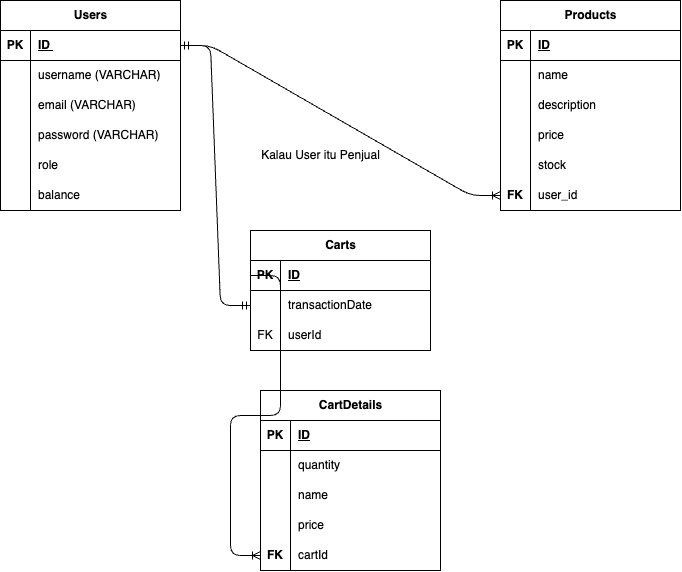

The diagram above was exported from draw.io. Its source (the exported page's mxGraphModel, read from the mxfile embedded in the PNG):
<mxGraphModel dx="515" dy="443" grid="1" gridSize="10" guides="1" tooltips="1" connect="1" arrows="1" fold="1" page="1" pageScale="1" pageWidth="850" pageHeight="1100" math="0" shadow="0">
  <root>
    <mxCell id="0" />
    <mxCell id="1" parent="0" />
    <mxCell id="7" value="Users" style="shape=table;startSize=30;container=1;collapsible=1;childLayout=tableLayout;fixedRows=1;rowLines=0;fontStyle=1;align=center;resizeLast=1;html=1;" parent="1" vertex="1">
      <mxGeometry x="50" y="60" width="180" height="210" as="geometry" />
    </mxCell>
    <mxCell id="8" value="" style="shape=tableRow;horizontal=0;startSize=0;swimlaneHead=0;swimlaneBody=0;fillColor=none;collapsible=0;dropTarget=0;points=[[0,0.5],[1,0.5]];portConstraint=eastwest;top=0;left=0;right=0;bottom=1;" parent="7" vertex="1">
      <mxGeometry y="30" width="180" height="30" as="geometry" />
    </mxCell>
    <mxCell id="9" value="PK" style="shape=partialRectangle;connectable=0;fillColor=none;top=0;left=0;bottom=0;right=0;fontStyle=1;overflow=hidden;whiteSpace=wrap;html=1;" parent="8" vertex="1">
      <mxGeometry width="30" height="30" as="geometry">
        <mxRectangle width="30" height="30" as="alternateBounds" />
      </mxGeometry>
    </mxCell>
    <mxCell id="10" value="ID&amp;nbsp;" style="shape=partialRectangle;connectable=0;fillColor=none;top=0;left=0;bottom=0;right=0;align=left;spacingLeft=6;fontStyle=5;overflow=hidden;whiteSpace=wrap;html=1;" parent="8" vertex="1">
      <mxGeometry x="30" width="150" height="30" as="geometry">
        <mxRectangle width="150" height="30" as="alternateBounds" />
      </mxGeometry>
    </mxCell>
    <mxCell id="11" value="" style="shape=tableRow;horizontal=0;startSize=0;swimlaneHead=0;swimlaneBody=0;fillColor=none;collapsible=0;dropTarget=0;points=[[0,0.5],[1,0.5]];portConstraint=eastwest;top=0;left=0;right=0;bottom=0;" parent="7" vertex="1">
      <mxGeometry y="60" width="180" height="30" as="geometry" />
    </mxCell>
    <mxCell id="12" value="" style="shape=partialRectangle;connectable=0;fillColor=none;top=0;left=0;bottom=0;right=0;editable=1;overflow=hidden;whiteSpace=wrap;html=1;" parent="11" vertex="1">
      <mxGeometry width="30" height="30" as="geometry">
        <mxRectangle width="30" height="30" as="alternateBounds" />
      </mxGeometry>
    </mxCell>
    <mxCell id="13" value="username (VARCHAR)" style="shape=partialRectangle;connectable=0;fillColor=none;top=0;left=0;bottom=0;right=0;align=left;spacingLeft=6;overflow=hidden;whiteSpace=wrap;html=1;" parent="11" vertex="1">
      <mxGeometry x="30" width="150" height="30" as="geometry">
        <mxRectangle width="150" height="30" as="alternateBounds" />
      </mxGeometry>
    </mxCell>
    <mxCell id="14" value="" style="shape=tableRow;horizontal=0;startSize=0;swimlaneHead=0;swimlaneBody=0;fillColor=none;collapsible=0;dropTarget=0;points=[[0,0.5],[1,0.5]];portConstraint=eastwest;top=0;left=0;right=0;bottom=0;" parent="7" vertex="1">
      <mxGeometry y="90" width="180" height="30" as="geometry" />
    </mxCell>
    <mxCell id="15" value="" style="shape=partialRectangle;connectable=0;fillColor=none;top=0;left=0;bottom=0;right=0;editable=1;overflow=hidden;whiteSpace=wrap;html=1;" parent="14" vertex="1">
      <mxGeometry width="30" height="30" as="geometry">
        <mxRectangle width="30" height="30" as="alternateBounds" />
      </mxGeometry>
    </mxCell>
    <mxCell id="16" value="email (VARCHAR)" style="shape=partialRectangle;connectable=0;fillColor=none;top=0;left=0;bottom=0;right=0;align=left;spacingLeft=6;overflow=hidden;whiteSpace=wrap;html=1;" parent="14" vertex="1">
      <mxGeometry x="30" width="150" height="30" as="geometry">
        <mxRectangle width="150" height="30" as="alternateBounds" />
      </mxGeometry>
    </mxCell>
    <mxCell id="126" value="" style="shape=tableRow;horizontal=0;startSize=0;swimlaneHead=0;swimlaneBody=0;fillColor=none;collapsible=0;dropTarget=0;points=[[0,0.5],[1,0.5]];portConstraint=eastwest;top=0;left=0;right=0;bottom=0;" parent="7" vertex="1">
      <mxGeometry y="120" width="180" height="30" as="geometry" />
    </mxCell>
    <mxCell id="127" value="" style="shape=partialRectangle;connectable=0;fillColor=none;top=0;left=0;bottom=0;right=0;editable=1;overflow=hidden;whiteSpace=wrap;html=1;" parent="126" vertex="1">
      <mxGeometry width="30" height="30" as="geometry">
        <mxRectangle width="30" height="30" as="alternateBounds" />
      </mxGeometry>
    </mxCell>
    <mxCell id="128" value="password (VARCHAR)" style="shape=partialRectangle;connectable=0;fillColor=none;top=0;left=0;bottom=0;right=0;align=left;spacingLeft=6;overflow=hidden;whiteSpace=wrap;html=1;" parent="126" vertex="1">
      <mxGeometry x="30" width="150" height="30" as="geometry">
        <mxRectangle width="150" height="30" as="alternateBounds" />
      </mxGeometry>
    </mxCell>
    <mxCell id="129" value="" style="shape=tableRow;horizontal=0;startSize=0;swimlaneHead=0;swimlaneBody=0;fillColor=none;collapsible=0;dropTarget=0;points=[[0,0.5],[1,0.5]];portConstraint=eastwest;top=0;left=0;right=0;bottom=0;" parent="7" vertex="1">
      <mxGeometry y="150" width="180" height="30" as="geometry" />
    </mxCell>
    <mxCell id="130" value="" style="shape=partialRectangle;connectable=0;fillColor=none;top=0;left=0;bottom=0;right=0;editable=1;overflow=hidden;whiteSpace=wrap;html=1;" parent="129" vertex="1">
      <mxGeometry width="30" height="30" as="geometry">
        <mxRectangle width="30" height="30" as="alternateBounds" />
      </mxGeometry>
    </mxCell>
    <mxCell id="131" value="role" style="shape=partialRectangle;connectable=0;fillColor=none;top=0;left=0;bottom=0;right=0;align=left;spacingLeft=6;overflow=hidden;whiteSpace=wrap;html=1;" parent="129" vertex="1">
      <mxGeometry x="30" width="150" height="30" as="geometry">
        <mxRectangle width="150" height="30" as="alternateBounds" />
      </mxGeometry>
    </mxCell>
    <mxCell id="17" value="" style="shape=tableRow;horizontal=0;startSize=0;swimlaneHead=0;swimlaneBody=0;fillColor=none;collapsible=0;dropTarget=0;points=[[0,0.5],[1,0.5]];portConstraint=eastwest;top=0;left=0;right=0;bottom=0;" parent="7" vertex="1">
      <mxGeometry y="180" width="180" height="30" as="geometry" />
    </mxCell>
    <mxCell id="18" value="" style="shape=partialRectangle;connectable=0;fillColor=none;top=0;left=0;bottom=0;right=0;editable=1;overflow=hidden;whiteSpace=wrap;html=1;" parent="17" vertex="1">
      <mxGeometry width="30" height="30" as="geometry">
        <mxRectangle width="30" height="30" as="alternateBounds" />
      </mxGeometry>
    </mxCell>
    <mxCell id="19" value="balance" style="shape=partialRectangle;connectable=0;fillColor=none;top=0;left=0;bottom=0;right=0;align=left;spacingLeft=6;overflow=hidden;whiteSpace=wrap;html=1;" parent="17" vertex="1">
      <mxGeometry x="30" width="150" height="30" as="geometry">
        <mxRectangle width="150" height="30" as="alternateBounds" />
      </mxGeometry>
    </mxCell>
    <mxCell id="103" value="Products" style="shape=table;startSize=30;container=1;collapsible=1;childLayout=tableLayout;fixedRows=1;rowLines=0;fontStyle=1;align=center;resizeLast=1;html=1;" parent="1" vertex="1">
      <mxGeometry x="550" y="60" width="180" height="210" as="geometry" />
    </mxCell>
    <mxCell id="104" value="" style="shape=tableRow;horizontal=0;startSize=0;swimlaneHead=0;swimlaneBody=0;fillColor=none;collapsible=0;dropTarget=0;points=[[0,0.5],[1,0.5]];portConstraint=eastwest;top=0;left=0;right=0;bottom=1;" parent="103" vertex="1">
      <mxGeometry y="30" width="180" height="30" as="geometry" />
    </mxCell>
    <mxCell id="105" value="PK" style="shape=partialRectangle;connectable=0;fillColor=none;top=0;left=0;bottom=0;right=0;fontStyle=1;overflow=hidden;whiteSpace=wrap;html=1;" parent="104" vertex="1">
      <mxGeometry width="30" height="30" as="geometry">
        <mxRectangle width="30" height="30" as="alternateBounds" />
      </mxGeometry>
    </mxCell>
    <mxCell id="106" value="ID" style="shape=partialRectangle;connectable=0;fillColor=none;top=0;left=0;bottom=0;right=0;align=left;spacingLeft=6;fontStyle=5;overflow=hidden;whiteSpace=wrap;html=1;" parent="104" vertex="1">
      <mxGeometry x="30" width="150" height="30" as="geometry">
        <mxRectangle width="150" height="30" as="alternateBounds" />
      </mxGeometry>
    </mxCell>
    <mxCell id="107" value="" style="shape=tableRow;horizontal=0;startSize=0;swimlaneHead=0;swimlaneBody=0;fillColor=none;collapsible=0;dropTarget=0;points=[[0,0.5],[1,0.5]];portConstraint=eastwest;top=0;left=0;right=0;bottom=0;" parent="103" vertex="1">
      <mxGeometry y="60" width="180" height="30" as="geometry" />
    </mxCell>
    <mxCell id="108" value="" style="shape=partialRectangle;connectable=0;fillColor=none;top=0;left=0;bottom=0;right=0;editable=1;overflow=hidden;whiteSpace=wrap;html=1;" parent="107" vertex="1">
      <mxGeometry width="30" height="30" as="geometry">
        <mxRectangle width="30" height="30" as="alternateBounds" />
      </mxGeometry>
    </mxCell>
    <mxCell id="109" value="name" style="shape=partialRectangle;connectable=0;fillColor=none;top=0;left=0;bottom=0;right=0;align=left;spacingLeft=6;overflow=hidden;whiteSpace=wrap;html=1;" parent="107" vertex="1">
      <mxGeometry x="30" width="150" height="30" as="geometry">
        <mxRectangle width="150" height="30" as="alternateBounds" />
      </mxGeometry>
    </mxCell>
    <mxCell id="110" value="" style="shape=tableRow;horizontal=0;startSize=0;swimlaneHead=0;swimlaneBody=0;fillColor=none;collapsible=0;dropTarget=0;points=[[0,0.5],[1,0.5]];portConstraint=eastwest;top=0;left=0;right=0;bottom=0;" parent="103" vertex="1">
      <mxGeometry y="90" width="180" height="30" as="geometry" />
    </mxCell>
    <mxCell id="111" value="" style="shape=partialRectangle;connectable=0;fillColor=none;top=0;left=0;bottom=0;right=0;editable=1;overflow=hidden;whiteSpace=wrap;html=1;" parent="110" vertex="1">
      <mxGeometry width="30" height="30" as="geometry">
        <mxRectangle width="30" height="30" as="alternateBounds" />
      </mxGeometry>
    </mxCell>
    <mxCell id="112" value="description" style="shape=partialRectangle;connectable=0;fillColor=none;top=0;left=0;bottom=0;right=0;align=left;spacingLeft=6;overflow=hidden;whiteSpace=wrap;html=1;" parent="110" vertex="1">
      <mxGeometry x="30" width="150" height="30" as="geometry">
        <mxRectangle width="150" height="30" as="alternateBounds" />
      </mxGeometry>
    </mxCell>
    <mxCell id="113" value="" style="shape=tableRow;horizontal=0;startSize=0;swimlaneHead=0;swimlaneBody=0;fillColor=none;collapsible=0;dropTarget=0;points=[[0,0.5],[1,0.5]];portConstraint=eastwest;top=0;left=0;right=0;bottom=0;" parent="103" vertex="1">
      <mxGeometry y="120" width="180" height="30" as="geometry" />
    </mxCell>
    <mxCell id="114" value="" style="shape=partialRectangle;connectable=0;fillColor=none;top=0;left=0;bottom=0;right=0;editable=1;overflow=hidden;whiteSpace=wrap;html=1;" parent="113" vertex="1">
      <mxGeometry width="30" height="30" as="geometry">
        <mxRectangle width="30" height="30" as="alternateBounds" />
      </mxGeometry>
    </mxCell>
    <mxCell id="115" value="price" style="shape=partialRectangle;connectable=0;fillColor=none;top=0;left=0;bottom=0;right=0;align=left;spacingLeft=6;overflow=hidden;whiteSpace=wrap;html=1;" parent="113" vertex="1">
      <mxGeometry x="30" width="150" height="30" as="geometry">
        <mxRectangle width="150" height="30" as="alternateBounds" />
      </mxGeometry>
    </mxCell>
    <mxCell id="116" value="" style="shape=tableRow;horizontal=0;startSize=0;swimlaneHead=0;swimlaneBody=0;fillColor=none;collapsible=0;dropTarget=0;points=[[0,0.5],[1,0.5]];portConstraint=eastwest;top=0;left=0;right=0;bottom=0;" parent="103" vertex="1">
      <mxGeometry y="150" width="180" height="30" as="geometry" />
    </mxCell>
    <mxCell id="117" value="" style="shape=partialRectangle;connectable=0;fillColor=none;top=0;left=0;bottom=0;right=0;editable=1;overflow=hidden;whiteSpace=wrap;html=1;" parent="116" vertex="1">
      <mxGeometry width="30" height="30" as="geometry">
        <mxRectangle width="30" height="30" as="alternateBounds" />
      </mxGeometry>
    </mxCell>
    <mxCell id="118" value="stock" style="shape=partialRectangle;connectable=0;fillColor=none;top=0;left=0;bottom=0;right=0;align=left;spacingLeft=6;overflow=hidden;whiteSpace=wrap;html=1;" parent="116" vertex="1">
      <mxGeometry x="30" width="150" height="30" as="geometry">
        <mxRectangle width="150" height="30" as="alternateBounds" />
      </mxGeometry>
    </mxCell>
    <mxCell id="119" value="" style="shape=tableRow;horizontal=0;startSize=0;swimlaneHead=0;swimlaneBody=0;fillColor=none;collapsible=0;dropTarget=0;points=[[0,0.5],[1,0.5]];portConstraint=eastwest;top=0;left=0;right=0;bottom=0;" parent="103" vertex="1">
      <mxGeometry y="180" width="180" height="30" as="geometry" />
    </mxCell>
    <mxCell id="120" value="&lt;b&gt;FK&lt;/b&gt;" style="shape=partialRectangle;connectable=0;fillColor=none;top=0;left=0;bottom=0;right=0;editable=1;overflow=hidden;whiteSpace=wrap;html=1;" parent="119" vertex="1">
      <mxGeometry width="30" height="30" as="geometry">
        <mxRectangle width="30" height="30" as="alternateBounds" />
      </mxGeometry>
    </mxCell>
    <mxCell id="121" value="user_id" style="shape=partialRectangle;connectable=0;fillColor=none;top=0;left=0;bottom=0;right=0;align=left;spacingLeft=6;overflow=hidden;whiteSpace=wrap;html=1;" parent="119" vertex="1">
      <mxGeometry x="30" width="150" height="30" as="geometry">
        <mxRectangle width="150" height="30" as="alternateBounds" />
      </mxGeometry>
    </mxCell>
    <mxCell id="133" value="Carts" style="shape=table;startSize=30;container=1;collapsible=1;childLayout=tableLayout;fixedRows=1;rowLines=0;fontStyle=1;align=center;resizeLast=1;html=1;" parent="1" vertex="1">
      <mxGeometry x="300" y="290" width="180" height="120" as="geometry" />
    </mxCell>
    <mxCell id="134" value="" style="shape=tableRow;horizontal=0;startSize=0;swimlaneHead=0;swimlaneBody=0;fillColor=none;collapsible=0;dropTarget=0;points=[[0,0.5],[1,0.5]];portConstraint=eastwest;top=0;left=0;right=0;bottom=1;" parent="133" vertex="1">
      <mxGeometry y="30" width="180" height="30" as="geometry" />
    </mxCell>
    <mxCell id="135" value="PK" style="shape=partialRectangle;connectable=0;fillColor=none;top=0;left=0;bottom=0;right=0;fontStyle=1;overflow=hidden;whiteSpace=wrap;html=1;" parent="134" vertex="1">
      <mxGeometry width="30" height="30" as="geometry">
        <mxRectangle width="30" height="30" as="alternateBounds" />
      </mxGeometry>
    </mxCell>
    <mxCell id="136" value="ID" style="shape=partialRectangle;connectable=0;fillColor=none;top=0;left=0;bottom=0;right=0;align=left;spacingLeft=6;fontStyle=5;overflow=hidden;whiteSpace=wrap;html=1;" parent="134" vertex="1">
      <mxGeometry x="30" width="150" height="30" as="geometry">
        <mxRectangle width="150" height="30" as="alternateBounds" />
      </mxGeometry>
    </mxCell>
    <mxCell id="143" value="" style="shape=tableRow;horizontal=0;startSize=0;swimlaneHead=0;swimlaneBody=0;fillColor=none;collapsible=0;dropTarget=0;points=[[0,0.5],[1,0.5]];portConstraint=eastwest;top=0;left=0;right=0;bottom=0;" parent="133" vertex="1">
      <mxGeometry y="60" width="180" height="30" as="geometry" />
    </mxCell>
    <mxCell id="144" value="" style="shape=partialRectangle;connectable=0;fillColor=none;top=0;left=0;bottom=0;right=0;editable=1;overflow=hidden;whiteSpace=wrap;html=1;" parent="143" vertex="1">
      <mxGeometry width="30" height="30" as="geometry">
        <mxRectangle width="30" height="30" as="alternateBounds" />
      </mxGeometry>
    </mxCell>
    <mxCell id="145" value="transactionDate" style="shape=partialRectangle;connectable=0;fillColor=none;top=0;left=0;bottom=0;right=0;align=left;spacingLeft=6;overflow=hidden;whiteSpace=wrap;html=1;" parent="143" vertex="1">
      <mxGeometry x="30" width="150" height="30" as="geometry">
        <mxRectangle width="150" height="30" as="alternateBounds" />
      </mxGeometry>
    </mxCell>
    <mxCell id="179" value="" style="shape=tableRow;horizontal=0;startSize=0;swimlaneHead=0;swimlaneBody=0;fillColor=none;collapsible=0;dropTarget=0;points=[[0,0.5],[1,0.5]];portConstraint=eastwest;top=0;left=0;right=0;bottom=0;" parent="133" vertex="1">
      <mxGeometry y="90" width="180" height="30" as="geometry" />
    </mxCell>
    <mxCell id="180" value="FK" style="shape=partialRectangle;connectable=0;fillColor=none;top=0;left=0;bottom=0;right=0;editable=1;overflow=hidden;whiteSpace=wrap;html=1;" parent="179" vertex="1">
      <mxGeometry width="30" height="30" as="geometry">
        <mxRectangle width="30" height="30" as="alternateBounds" />
      </mxGeometry>
    </mxCell>
    <mxCell id="181" value="userId" style="shape=partialRectangle;connectable=0;fillColor=none;top=0;left=0;bottom=0;right=0;align=left;spacingLeft=6;overflow=hidden;whiteSpace=wrap;html=1;" parent="179" vertex="1">
      <mxGeometry x="30" width="150" height="30" as="geometry">
        <mxRectangle width="150" height="30" as="alternateBounds" />
      </mxGeometry>
    </mxCell>
    <mxCell id="149" value="CartDetails" style="shape=table;startSize=30;container=1;collapsible=1;childLayout=tableLayout;fixedRows=1;rowLines=0;fontStyle=1;align=center;resizeLast=1;html=1;" parent="1" vertex="1">
      <mxGeometry x="310" y="450" width="180" height="180" as="geometry" />
    </mxCell>
    <mxCell id="150" value="" style="shape=tableRow;horizontal=0;startSize=0;swimlaneHead=0;swimlaneBody=0;fillColor=none;collapsible=0;dropTarget=0;points=[[0,0.5],[1,0.5]];portConstraint=eastwest;top=0;left=0;right=0;bottom=1;" parent="149" vertex="1">
      <mxGeometry y="30" width="180" height="30" as="geometry" />
    </mxCell>
    <mxCell id="151" value="PK" style="shape=partialRectangle;connectable=0;fillColor=none;top=0;left=0;bottom=0;right=0;fontStyle=1;overflow=hidden;whiteSpace=wrap;html=1;" parent="150" vertex="1">
      <mxGeometry width="30" height="30" as="geometry">
        <mxRectangle width="30" height="30" as="alternateBounds" />
      </mxGeometry>
    </mxCell>
    <mxCell id="152" value="ID" style="shape=partialRectangle;connectable=0;fillColor=none;top=0;left=0;bottom=0;right=0;align=left;spacingLeft=6;fontStyle=5;overflow=hidden;whiteSpace=wrap;html=1;" parent="150" vertex="1">
      <mxGeometry x="30" width="150" height="30" as="geometry">
        <mxRectangle width="150" height="30" as="alternateBounds" />
      </mxGeometry>
    </mxCell>
    <mxCell id="153" value="" style="shape=tableRow;horizontal=0;startSize=0;swimlaneHead=0;swimlaneBody=0;fillColor=none;collapsible=0;dropTarget=0;points=[[0,0.5],[1,0.5]];portConstraint=eastwest;top=0;left=0;right=0;bottom=0;" parent="149" vertex="1">
      <mxGeometry y="60" width="180" height="30" as="geometry" />
    </mxCell>
    <mxCell id="154" value="" style="shape=partialRectangle;connectable=0;fillColor=none;top=0;left=0;bottom=0;right=0;editable=1;overflow=hidden;whiteSpace=wrap;html=1;" parent="153" vertex="1">
      <mxGeometry width="30" height="30" as="geometry">
        <mxRectangle width="30" height="30" as="alternateBounds" />
      </mxGeometry>
    </mxCell>
    <mxCell id="155" value="quantity" style="shape=partialRectangle;connectable=0;fillColor=none;top=0;left=0;bottom=0;right=0;align=left;spacingLeft=6;overflow=hidden;whiteSpace=wrap;html=1;" parent="153" vertex="1">
      <mxGeometry x="30" width="150" height="30" as="geometry">
        <mxRectangle width="150" height="30" as="alternateBounds" />
      </mxGeometry>
    </mxCell>
    <mxCell id="156" value="" style="shape=tableRow;horizontal=0;startSize=0;swimlaneHead=0;swimlaneBody=0;fillColor=none;collapsible=0;dropTarget=0;points=[[0,0.5],[1,0.5]];portConstraint=eastwest;top=0;left=0;right=0;bottom=0;" parent="149" vertex="1">
      <mxGeometry y="90" width="180" height="30" as="geometry" />
    </mxCell>
    <mxCell id="157" value="" style="shape=partialRectangle;connectable=0;fillColor=none;top=0;left=0;bottom=0;right=0;editable=1;overflow=hidden;whiteSpace=wrap;html=1;" parent="156" vertex="1">
      <mxGeometry width="30" height="30" as="geometry">
        <mxRectangle width="30" height="30" as="alternateBounds" />
      </mxGeometry>
    </mxCell>
    <mxCell id="158" value="name" style="shape=partialRectangle;connectable=0;fillColor=none;top=0;left=0;bottom=0;right=0;align=left;spacingLeft=6;overflow=hidden;whiteSpace=wrap;html=1;" parent="156" vertex="1">
      <mxGeometry x="30" width="150" height="30" as="geometry">
        <mxRectangle width="150" height="30" as="alternateBounds" />
      </mxGeometry>
    </mxCell>
    <mxCell id="173" value="" style="shape=tableRow;horizontal=0;startSize=0;swimlaneHead=0;swimlaneBody=0;fillColor=none;collapsible=0;dropTarget=0;points=[[0,0.5],[1,0.5]];portConstraint=eastwest;top=0;left=0;right=0;bottom=0;" parent="149" vertex="1">
      <mxGeometry y="120" width="180" height="30" as="geometry" />
    </mxCell>
    <mxCell id="174" value="" style="shape=partialRectangle;connectable=0;fillColor=none;top=0;left=0;bottom=0;right=0;editable=1;overflow=hidden;whiteSpace=wrap;html=1;" parent="173" vertex="1">
      <mxGeometry width="30" height="30" as="geometry">
        <mxRectangle width="30" height="30" as="alternateBounds" />
      </mxGeometry>
    </mxCell>
    <mxCell id="175" value="price" style="shape=partialRectangle;connectable=0;fillColor=none;top=0;left=0;bottom=0;right=0;align=left;spacingLeft=6;overflow=hidden;whiteSpace=wrap;html=1;" parent="173" vertex="1">
      <mxGeometry x="30" width="150" height="30" as="geometry">
        <mxRectangle width="150" height="30" as="alternateBounds" />
      </mxGeometry>
    </mxCell>
    <mxCell id="159" value="" style="shape=tableRow;horizontal=0;startSize=0;swimlaneHead=0;swimlaneBody=0;fillColor=none;collapsible=0;dropTarget=0;points=[[0,0.5],[1,0.5]];portConstraint=eastwest;top=0;left=0;right=0;bottom=0;" parent="149" vertex="1">
      <mxGeometry y="150" width="180" height="30" as="geometry" />
    </mxCell>
    <mxCell id="160" value="&lt;b&gt;FK&lt;/b&gt;" style="shape=partialRectangle;connectable=0;fillColor=none;top=0;left=0;bottom=0;right=0;editable=1;overflow=hidden;whiteSpace=wrap;html=1;" parent="159" vertex="1">
      <mxGeometry width="30" height="30" as="geometry">
        <mxRectangle width="30" height="30" as="alternateBounds" />
      </mxGeometry>
    </mxCell>
    <mxCell id="161" value="cartId" style="shape=partialRectangle;connectable=0;fillColor=none;top=0;left=0;bottom=0;right=0;align=left;spacingLeft=6;overflow=hidden;whiteSpace=wrap;html=1;" parent="159" vertex="1">
      <mxGeometry x="30" width="150" height="30" as="geometry">
        <mxRectangle width="150" height="30" as="alternateBounds" />
      </mxGeometry>
    </mxCell>
    <mxCell id="164" value="" style="edgeStyle=entityRelationEdgeStyle;fontSize=12;html=1;endArrow=ERmandOne;startArrow=ERmandOne;exitX=1;exitY=0.5;exitDx=0;exitDy=0;entryX=0;entryY=0.5;entryDx=0;entryDy=0;" parent="1" source="8" target="143" edge="1">
      <mxGeometry width="100" height="100" relative="1" as="geometry">
        <mxPoint x="180" y="400" as="sourcePoint" />
        <mxPoint x="280" y="300" as="targetPoint" />
      </mxGeometry>
    </mxCell>
    <mxCell id="167" value="" style="edgeStyle=entityRelationEdgeStyle;fontSize=12;html=1;endArrow=ERoneToMany;exitX=1;exitY=0.5;exitDx=0;exitDy=0;entryX=0;entryY=0.5;entryDx=0;entryDy=0;" parent="1" source="8" target="119" edge="1">
      <mxGeometry width="100" height="100" relative="1" as="geometry">
        <mxPoint x="300" y="260" as="sourcePoint" />
        <mxPoint x="400" y="160" as="targetPoint" />
      </mxGeometry>
    </mxCell>
    <mxCell id="168" value="" style="edgeStyle=entityRelationEdgeStyle;fontSize=12;html=1;endArrow=ERoneToMany;exitX=0;exitY=0.5;exitDx=0;exitDy=0;entryX=0;entryY=0.5;entryDx=0;entryDy=0;" parent="1" source="134" target="159" edge="1">
      <mxGeometry width="100" height="100" relative="1" as="geometry">
        <mxPoint x="140" y="510" as="sourcePoint" />
        <mxPoint x="340" y="440" as="targetPoint" />
        <Array as="points">
          <mxPoint x="260" y="400" />
          <mxPoint x="200" y="410" />
          <mxPoint x="260" y="360" />
          <mxPoint x="270" y="430" />
          <mxPoint x="270" y="440" />
        </Array>
      </mxGeometry>
    </mxCell>
    <mxCell id="169" value="Kalau User itu Penjual" style="text;html=1;align=center;verticalAlign=middle;resizable=0;points=[];autosize=1;strokeColor=none;fillColor=none;" parent="1" vertex="1">
      <mxGeometry x="300" y="200" width="140" height="30" as="geometry" />
    </mxCell>
  </root>
</mxGraphModel>